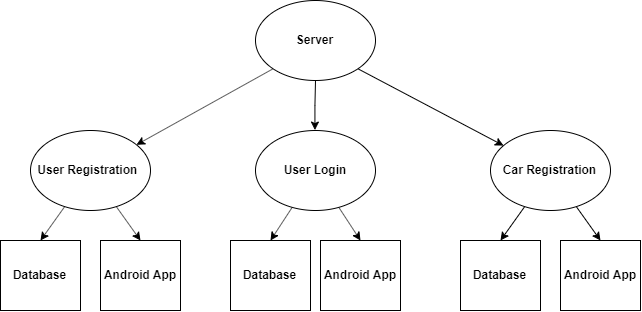

The diagram above was exported from draw.io. Its source (the exported page's mxGraphModel, read from the mxfile embedded in the PNG):
<mxGraphModel dx="707" dy="679" grid="1" gridSize="10" guides="1" tooltips="1" connect="1" arrows="1" fold="1" page="1" pageScale="1" pageWidth="850" pageHeight="1100" math="0" shadow="0">
  <root>
    <mxCell id="0" />
    <mxCell id="1" parent="0" />
    <mxCell id="1f4wpW9Rk5c-hu1vZRMU-5" style="edgeStyle=orthogonalEdgeStyle;rounded=0;orthogonalLoop=1;jettySize=auto;html=1;entryX=0.5;entryY=0;entryDx=0;entryDy=0;" edge="1" parent="1" source="1f4wpW9Rk5c-hu1vZRMU-1" target="1f4wpW9Rk5c-hu1vZRMU-3">
      <mxGeometry relative="1" as="geometry" />
    </mxCell>
    <mxCell id="1f4wpW9Rk5c-hu1vZRMU-6" style="rounded=0;orthogonalLoop=1;jettySize=auto;html=1;exitX=1;exitY=1;exitDx=0;exitDy=0;" edge="1" parent="1" source="1f4wpW9Rk5c-hu1vZRMU-1" target="1f4wpW9Rk5c-hu1vZRMU-4">
      <mxGeometry relative="1" as="geometry" />
    </mxCell>
    <mxCell id="1f4wpW9Rk5c-hu1vZRMU-7" style="rounded=0;orthogonalLoop=1;jettySize=auto;html=1;exitX=0;exitY=1;exitDx=0;exitDy=0;" edge="1" parent="1" source="1f4wpW9Rk5c-hu1vZRMU-1" target="1f4wpW9Rk5c-hu1vZRMU-2">
      <mxGeometry relative="1" as="geometry" />
    </mxCell>
    <mxCell id="1f4wpW9Rk5c-hu1vZRMU-1" value="&lt;b&gt;Server&lt;/b&gt;" style="ellipse;whiteSpace=wrap;html=1;" vertex="1" parent="1">
      <mxGeometry x="365" y="90" width="120" height="80" as="geometry" />
    </mxCell>
    <mxCell id="1f4wpW9Rk5c-hu1vZRMU-22" style="edgeStyle=none;rounded=0;orthogonalLoop=1;jettySize=auto;html=1;entryX=0.5;entryY=0;entryDx=0;entryDy=0;" edge="1" parent="1" source="1f4wpW9Rk5c-hu1vZRMU-2" target="1f4wpW9Rk5c-hu1vZRMU-9">
      <mxGeometry relative="1" as="geometry" />
    </mxCell>
    <mxCell id="1f4wpW9Rk5c-hu1vZRMU-23" style="edgeStyle=none;rounded=0;orthogonalLoop=1;jettySize=auto;html=1;entryX=0.5;entryY=0;entryDx=0;entryDy=0;" edge="1" parent="1" source="1f4wpW9Rk5c-hu1vZRMU-2" target="1f4wpW9Rk5c-hu1vZRMU-8">
      <mxGeometry relative="1" as="geometry" />
    </mxCell>
    <mxCell id="1f4wpW9Rk5c-hu1vZRMU-2" value="&lt;b&gt;User Registration&amp;nbsp;&lt;/b&gt;" style="ellipse;whiteSpace=wrap;html=1;" vertex="1" parent="1">
      <mxGeometry x="140" y="220" width="120" height="80" as="geometry" />
    </mxCell>
    <mxCell id="1f4wpW9Rk5c-hu1vZRMU-18" style="edgeStyle=none;rounded=0;orthogonalLoop=1;jettySize=auto;html=1;entryX=0.5;entryY=0;entryDx=0;entryDy=0;" edge="1" parent="1" source="1f4wpW9Rk5c-hu1vZRMU-3" target="1f4wpW9Rk5c-hu1vZRMU-11">
      <mxGeometry relative="1" as="geometry" />
    </mxCell>
    <mxCell id="1f4wpW9Rk5c-hu1vZRMU-19" style="edgeStyle=none;rounded=0;orthogonalLoop=1;jettySize=auto;html=1;entryX=0.5;entryY=0;entryDx=0;entryDy=0;" edge="1" parent="1" source="1f4wpW9Rk5c-hu1vZRMU-3" target="1f4wpW9Rk5c-hu1vZRMU-10">
      <mxGeometry relative="1" as="geometry" />
    </mxCell>
    <mxCell id="1f4wpW9Rk5c-hu1vZRMU-3" value="&lt;b&gt;User Login&lt;/b&gt;" style="ellipse;whiteSpace=wrap;html=1;" vertex="1" parent="1">
      <mxGeometry x="365" y="220" width="120" height="80" as="geometry" />
    </mxCell>
    <mxCell id="1f4wpW9Rk5c-hu1vZRMU-20" style="edgeStyle=none;rounded=0;orthogonalLoop=1;jettySize=auto;html=1;entryX=0.5;entryY=0;entryDx=0;entryDy=0;" edge="1" parent="1" source="1f4wpW9Rk5c-hu1vZRMU-4" target="1f4wpW9Rk5c-hu1vZRMU-13">
      <mxGeometry relative="1" as="geometry" />
    </mxCell>
    <mxCell id="1f4wpW9Rk5c-hu1vZRMU-21" style="edgeStyle=none;rounded=0;orthogonalLoop=1;jettySize=auto;html=1;entryX=0.5;entryY=0;entryDx=0;entryDy=0;" edge="1" parent="1" source="1f4wpW9Rk5c-hu1vZRMU-4" target="1f4wpW9Rk5c-hu1vZRMU-12">
      <mxGeometry relative="1" as="geometry" />
    </mxCell>
    <mxCell id="1f4wpW9Rk5c-hu1vZRMU-4" value="&lt;b&gt;Car Registration&lt;/b&gt;" style="ellipse;whiteSpace=wrap;html=1;" vertex="1" parent="1">
      <mxGeometry x="600" y="220" width="120" height="80" as="geometry" />
    </mxCell>
    <mxCell id="1f4wpW9Rk5c-hu1vZRMU-8" value="&lt;b&gt;Database&lt;/b&gt;" style="rounded=0;whiteSpace=wrap;html=1;" vertex="1" parent="1">
      <mxGeometry x="110" y="330" width="80" height="70" as="geometry" />
    </mxCell>
    <mxCell id="1f4wpW9Rk5c-hu1vZRMU-9" value="&lt;b&gt;Android&amp;nbsp;App&lt;/b&gt;" style="rounded=0;whiteSpace=wrap;html=1;" vertex="1" parent="1">
      <mxGeometry x="210" y="330" width="80" height="70" as="geometry" />
    </mxCell>
    <mxCell id="1f4wpW9Rk5c-hu1vZRMU-10" value="&lt;b&gt;Database&lt;/b&gt;" style="rounded=0;whiteSpace=wrap;html=1;" vertex="1" parent="1">
      <mxGeometry x="340" y="330" width="80" height="70" as="geometry" />
    </mxCell>
    <mxCell id="1f4wpW9Rk5c-hu1vZRMU-11" value="&lt;b&gt;Android&amp;nbsp;App&lt;/b&gt;" style="rounded=0;whiteSpace=wrap;html=1;" vertex="1" parent="1">
      <mxGeometry x="430" y="330" width="80" height="70" as="geometry" />
    </mxCell>
    <mxCell id="1f4wpW9Rk5c-hu1vZRMU-12" value="&lt;b&gt;Database&lt;/b&gt;" style="rounded=0;whiteSpace=wrap;html=1;" vertex="1" parent="1">
      <mxGeometry x="570" y="330" width="80" height="70" as="geometry" />
    </mxCell>
    <mxCell id="1f4wpW9Rk5c-hu1vZRMU-13" value="&lt;b&gt;Android&amp;nbsp;App&lt;/b&gt;" style="rounded=0;whiteSpace=wrap;html=1;" vertex="1" parent="1">
      <mxGeometry x="670" y="330" width="80" height="70" as="geometry" />
    </mxCell>
  </root>
</mxGraphModel>